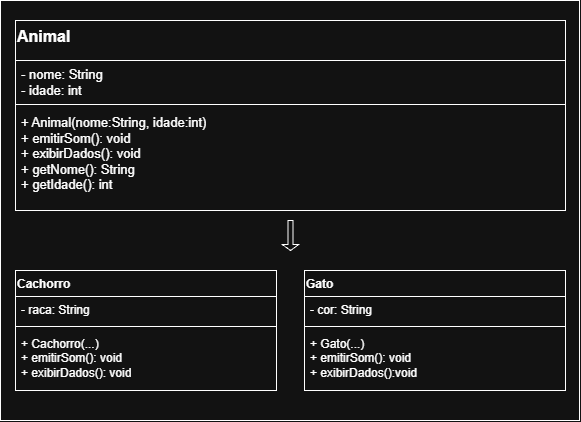

The diagram above was exported from draw.io. Its source (the exported page's mxGraphModel, read from the mxfile embedded in the PNG):
<mxGraphModel dx="697" dy="710" grid="1" gridSize="10" guides="1" tooltips="1" connect="1" arrows="1" fold="1" page="1" pageScale="1" pageWidth="827" pageHeight="1169" math="0" shadow="0">
  <root>
    <mxCell id="0" />
    <mxCell id="1" parent="0" />
    <mxCell id="hki8miQiIoFW_7GPl95E-1" parent="1" style="rounded=0;whiteSpace=wrap;html=1;" value="" vertex="1">
      <mxGeometry height="420" width="579" x="124" y="140" as="geometry" />
    </mxCell>
    <mxCell id="hki8miQiIoFW_7GPl95E-2" parent="1" style="swimlane;fontStyle=1;align=left;verticalAlign=top;childLayout=stackLayout;horizontal=1;startSize=40;horizontalStack=0;resizeParent=1;resizeParentMax=0;resizeLast=0;collapsible=1;marginBottom=0;whiteSpace=wrap;html=1;" value="&lt;font style=&quot;font-size: 16px;&quot;&gt;Animal&lt;/font&gt;" vertex="1">
      <mxGeometry height="190" width="550" x="139" y="160" as="geometry" />
    </mxCell>
    <mxCell id="hki8miQiIoFW_7GPl95E-3" parent="hki8miQiIoFW_7GPl95E-2" style="text;strokeColor=none;fillColor=none;align=left;verticalAlign=top;spacingLeft=4;spacingRight=4;overflow=hidden;rotatable=0;points=[[0,0.5],[1,0.5]];portConstraint=eastwest;whiteSpace=wrap;html=1;" value="&lt;span style=&quot;font-size: 13px;&quot;&gt;- nome: String&lt;/span&gt;&lt;div&gt;&lt;span style=&quot;font-size: 13px;&quot;&gt;- idade: int&lt;/span&gt;&lt;/div&gt;" vertex="1">
      <mxGeometry height="40" width="550" y="40" as="geometry" />
    </mxCell>
    <mxCell id="hki8miQiIoFW_7GPl95E-4" parent="hki8miQiIoFW_7GPl95E-2" style="line;strokeWidth=1;fillColor=none;align=left;verticalAlign=middle;spacingTop=-1;spacingLeft=3;spacingRight=3;rotatable=0;labelPosition=right;points=[];portConstraint=eastwest;strokeColor=inherit;labelPerimeter=1;" value="" vertex="1">
      <mxGeometry height="8" width="550" y="80" as="geometry" />
    </mxCell>
    <mxCell id="hki8miQiIoFW_7GPl95E-5" parent="hki8miQiIoFW_7GPl95E-2" style="text;strokeColor=none;fillColor=none;align=left;verticalAlign=top;spacingLeft=4;spacingRight=4;overflow=hidden;rotatable=0;points=[[0,0.5],[1,0.5]];portConstraint=eastwest;whiteSpace=wrap;html=1;" value="&lt;span style=&quot;font-size: 13px;&quot;&gt;+ Animal(nome:String, idade:int)&lt;/span&gt;&lt;div&gt;&lt;span style=&quot;font-size: 13px;&quot;&gt;+ emitirSom(): void&lt;/span&gt;&lt;/div&gt;&lt;div&gt;&lt;span style=&quot;font-size: 13px;&quot;&gt;+ exibirDados(): void&lt;/span&gt;&lt;/div&gt;&lt;div&gt;&lt;span style=&quot;font-size: 13px;&quot;&gt;+ getNome(): String&lt;/span&gt;&lt;/div&gt;&lt;div&gt;&lt;span style=&quot;font-size: 13px;&quot;&gt;+ getIdade(): int&lt;/span&gt;&lt;/div&gt;" vertex="1">
      <mxGeometry height="102" width="550" y="88" as="geometry" />
    </mxCell>
    <mxCell id="hki8miQiIoFW_7GPl95E-11" parent="1" style="swimlane;fontStyle=1;align=left;verticalAlign=top;childLayout=stackLayout;horizontal=1;startSize=26;horizontalStack=0;resizeParent=1;resizeParentMax=0;resizeLast=0;collapsible=1;marginBottom=0;whiteSpace=wrap;html=1;" value="Cachorro" vertex="1">
      <mxGeometry height="120" width="261" x="139" y="410" as="geometry" />
    </mxCell>
    <mxCell id="hki8miQiIoFW_7GPl95E-12" parent="hki8miQiIoFW_7GPl95E-11" style="text;strokeColor=none;fillColor=none;align=left;verticalAlign=top;spacingLeft=4;spacingRight=4;overflow=hidden;rotatable=0;points=[[0,0.5],[1,0.5]];portConstraint=eastwest;whiteSpace=wrap;html=1;" value="- raca: String" vertex="1">
      <mxGeometry height="26" width="261" y="26" as="geometry" />
    </mxCell>
    <mxCell id="hki8miQiIoFW_7GPl95E-13" parent="hki8miQiIoFW_7GPl95E-11" style="line;strokeWidth=1;fillColor=none;align=left;verticalAlign=middle;spacingTop=-1;spacingLeft=3;spacingRight=3;rotatable=0;labelPosition=right;points=[];portConstraint=eastwest;strokeColor=inherit;labelPerimeter=1;" value="" vertex="1">
      <mxGeometry height="8" width="261" y="52" as="geometry" />
    </mxCell>
    <mxCell id="hki8miQiIoFW_7GPl95E-14" parent="hki8miQiIoFW_7GPl95E-11" style="text;strokeColor=none;fillColor=none;align=left;verticalAlign=top;spacingLeft=4;spacingRight=4;overflow=hidden;rotatable=0;points=[[0,0.5],[1,0.5]];portConstraint=eastwest;whiteSpace=wrap;html=1;" value="+ Cachorro(...)&lt;div&gt;+ emitirSom(): void&lt;/div&gt;&lt;div&gt;+ exibirDados(): void&lt;/div&gt;" vertex="1">
      <mxGeometry height="60" width="261" y="60" as="geometry" />
    </mxCell>
    <mxCell id="hki8miQiIoFW_7GPl95E-21" edge="1" parent="hki8miQiIoFW_7GPl95E-11" source="hki8miQiIoFW_7GPl95E-11" style="edgeStyle=none;curved=1;rounded=0;curveGeometry=1;orthogonalLoop=1;jettySize=auto;html=1;entryX=0.531;entryY=0.988;entryDx=0;entryDy=0;entryPerimeter=0;fontSize=12;defaultLabelBackgroundColor=page;labelPadding=0 4;startSize=8;endSize=8;" target="hki8miQiIoFW_7GPl95E-14">
      <mxGeometry relative="1" as="geometry" />
    </mxCell>
    <mxCell id="hki8miQiIoFW_7GPl95E-27" parent="1" style="swimlane;fontStyle=1;align=left;verticalAlign=top;childLayout=stackLayout;horizontal=1;startSize=26;horizontalStack=0;resizeParent=1;resizeParentMax=0;resizeLast=0;collapsible=1;marginBottom=0;whiteSpace=wrap;html=1;" value="Gato" vertex="1">
      <mxGeometry height="120" width="261" x="428" y="410" as="geometry" />
    </mxCell>
    <mxCell id="hki8miQiIoFW_7GPl95E-28" parent="hki8miQiIoFW_7GPl95E-27" style="text;strokeColor=none;fillColor=none;align=left;verticalAlign=top;spacingLeft=4;spacingRight=4;overflow=hidden;rotatable=0;points=[[0,0.5],[1,0.5]];portConstraint=eastwest;whiteSpace=wrap;html=1;" value="- cor: String" vertex="1">
      <mxGeometry height="26" width="261" y="26" as="geometry" />
    </mxCell>
    <mxCell id="hki8miQiIoFW_7GPl95E-29" parent="hki8miQiIoFW_7GPl95E-27" style="line;strokeWidth=1;fillColor=none;align=left;verticalAlign=middle;spacingTop=-1;spacingLeft=3;spacingRight=3;rotatable=0;labelPosition=right;points=[];portConstraint=eastwest;strokeColor=inherit;labelPerimeter=1;" value="" vertex="1">
      <mxGeometry height="8" width="261" y="52" as="geometry" />
    </mxCell>
    <mxCell id="hki8miQiIoFW_7GPl95E-30" parent="hki8miQiIoFW_7GPl95E-27" style="text;strokeColor=none;fillColor=none;align=left;verticalAlign=top;spacingLeft=4;spacingRight=4;overflow=hidden;rotatable=0;points=[[0,0.5],[1,0.5]];portConstraint=eastwest;whiteSpace=wrap;html=1;" value="+ Gato(...)&lt;div&gt;+ emitirSom(): void&lt;/div&gt;&lt;div&gt;+ exibirDados():void&lt;/div&gt;" vertex="1">
      <mxGeometry height="60" width="261" y="60" as="geometry" />
    </mxCell>
    <mxCell id="hki8miQiIoFW_7GPl95E-31" edge="1" parent="hki8miQiIoFW_7GPl95E-27" source="hki8miQiIoFW_7GPl95E-27" style="edgeStyle=none;curved=1;rounded=0;curveGeometry=1;orthogonalLoop=1;jettySize=auto;html=1;entryX=0.531;entryY=0.988;entryDx=0;entryDy=0;entryPerimeter=0;fontSize=12;defaultLabelBackgroundColor=page;labelPadding=0 4;startSize=8;endSize=8;" target="hki8miQiIoFW_7GPl95E-30">
      <mxGeometry relative="1" as="geometry" />
    </mxCell>
    <mxCell id="hki8miQiIoFW_7GPl95E-40" parent="1" style="shape=singleArrow;direction=south;whiteSpace=wrap;html=1;" value="" vertex="1">
      <mxGeometry height="30" width="16.5" x="405.75" y="360" as="geometry" />
    </mxCell>
  </root>
</mxGraphModel>